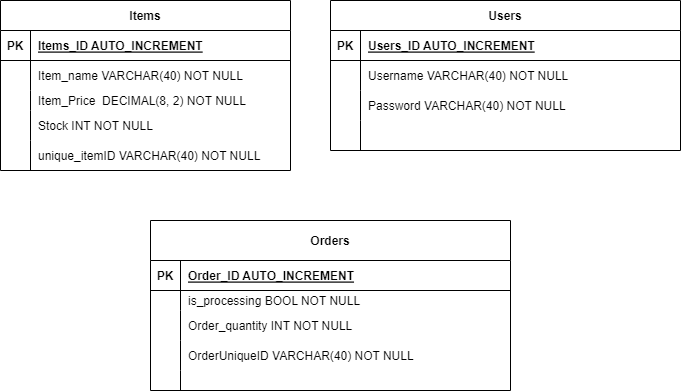

The diagram above was exported from draw.io. Its source (the exported page's mxGraphModel, read from the mxfile embedded in the PNG):
<mxGraphModel dx="1422" dy="794" grid="1" gridSize="10" guides="1" tooltips="1" connect="1" arrows="1" fold="1" page="1" pageScale="1" pageWidth="850" pageHeight="1100" math="0" shadow="0" extFonts="Permanent Marker^https://fonts.googleapis.com/css?family=Permanent+Marker">
  <root>
    <mxCell id="0" />
    <mxCell id="1" parent="0" />
    <mxCell id="C-vyLk0tnHw3VtMMgP7b-2" value="Orders" style="shape=table;startSize=40;container=1;collapsible=1;childLayout=tableLayout;fixedRows=1;rowLines=0;fontStyle=1;align=center;resizeLast=1;" parent="1" vertex="1">
      <mxGeometry x="180" y="490" width="360" height="170" as="geometry" />
    </mxCell>
    <mxCell id="C-vyLk0tnHw3VtMMgP7b-3" value="" style="shape=partialRectangle;collapsible=0;dropTarget=0;pointerEvents=0;fillColor=none;points=[[0,0.5],[1,0.5]];portConstraint=eastwest;top=0;left=0;right=0;bottom=1;" parent="C-vyLk0tnHw3VtMMgP7b-2" vertex="1">
      <mxGeometry y="40" width="360" height="30" as="geometry" />
    </mxCell>
    <mxCell id="C-vyLk0tnHw3VtMMgP7b-4" value="PK" style="shape=partialRectangle;overflow=hidden;connectable=0;fillColor=none;top=0;left=0;bottom=0;right=0;fontStyle=1;" parent="C-vyLk0tnHw3VtMMgP7b-3" vertex="1">
      <mxGeometry width="30" height="30" as="geometry">
        <mxRectangle width="30" height="30" as="alternateBounds" />
      </mxGeometry>
    </mxCell>
    <mxCell id="C-vyLk0tnHw3VtMMgP7b-5" value="Order_ID AUTO_INCREMENT" style="shape=partialRectangle;overflow=hidden;connectable=0;fillColor=none;top=0;left=0;bottom=0;right=0;align=left;spacingLeft=6;fontStyle=5;" parent="C-vyLk0tnHw3VtMMgP7b-3" vertex="1">
      <mxGeometry x="30" width="330" height="30" as="geometry">
        <mxRectangle width="330" height="30" as="alternateBounds" />
      </mxGeometry>
    </mxCell>
    <mxCell id="C-vyLk0tnHw3VtMMgP7b-9" value="" style="shape=partialRectangle;collapsible=0;dropTarget=0;pointerEvents=0;fillColor=none;points=[[0,0.5],[1,0.5]];portConstraint=eastwest;top=0;left=0;right=0;bottom=0;" parent="C-vyLk0tnHw3VtMMgP7b-2" vertex="1">
      <mxGeometry y="70" width="360" height="20" as="geometry" />
    </mxCell>
    <mxCell id="C-vyLk0tnHw3VtMMgP7b-10" value="" style="shape=partialRectangle;overflow=hidden;connectable=0;fillColor=none;top=0;left=0;bottom=0;right=0;" parent="C-vyLk0tnHw3VtMMgP7b-9" vertex="1">
      <mxGeometry width="30" height="20" as="geometry">
        <mxRectangle width="30" height="20" as="alternateBounds" />
      </mxGeometry>
    </mxCell>
    <mxCell id="C-vyLk0tnHw3VtMMgP7b-11" value="is_processing BOOL NOT NULL" style="shape=partialRectangle;overflow=hidden;connectable=0;fillColor=none;top=0;left=0;bottom=0;right=0;align=left;spacingLeft=6;" parent="C-vyLk0tnHw3VtMMgP7b-9" vertex="1">
      <mxGeometry x="30" width="330" height="20" as="geometry">
        <mxRectangle width="330" height="20" as="alternateBounds" />
      </mxGeometry>
    </mxCell>
    <mxCell id="ygkjulN28fotAHK9yARf-68" value="" style="shape=partialRectangle;collapsible=0;dropTarget=0;pointerEvents=0;fillColor=none;points=[[0,0.5],[1,0.5]];portConstraint=eastwest;top=0;left=0;right=0;bottom=0;" parent="C-vyLk0tnHw3VtMMgP7b-2" vertex="1">
      <mxGeometry y="90" width="360" height="30" as="geometry" />
    </mxCell>
    <mxCell id="ygkjulN28fotAHK9yARf-69" value="" style="shape=partialRectangle;overflow=hidden;connectable=0;fillColor=none;top=0;left=0;bottom=0;right=0;" parent="ygkjulN28fotAHK9yARf-68" vertex="1">
      <mxGeometry width="30" height="30" as="geometry">
        <mxRectangle width="30" height="30" as="alternateBounds" />
      </mxGeometry>
    </mxCell>
    <mxCell id="ygkjulN28fotAHK9yARf-70" value="Order_quantity INT NOT NULL" style="shape=partialRectangle;overflow=hidden;connectable=0;fillColor=none;top=0;left=0;bottom=0;right=0;align=left;spacingLeft=6;" parent="ygkjulN28fotAHK9yARf-68" vertex="1">
      <mxGeometry x="30" width="330" height="30" as="geometry">
        <mxRectangle width="330" height="30" as="alternateBounds" />
      </mxGeometry>
    </mxCell>
    <mxCell id="C-vyLk0tnHw3VtMMgP7b-6" value="" style="shape=partialRectangle;collapsible=0;dropTarget=0;pointerEvents=0;fillColor=none;points=[[0,0.5],[1,0.5]];portConstraint=eastwest;top=0;left=0;right=0;bottom=0;" parent="C-vyLk0tnHw3VtMMgP7b-2" vertex="1">
      <mxGeometry y="120" width="360" height="30" as="geometry" />
    </mxCell>
    <mxCell id="C-vyLk0tnHw3VtMMgP7b-7" value="" style="shape=partialRectangle;overflow=hidden;connectable=0;fillColor=none;top=0;left=0;bottom=0;right=0;" parent="C-vyLk0tnHw3VtMMgP7b-6" vertex="1">
      <mxGeometry width="30" height="30" as="geometry">
        <mxRectangle width="30" height="30" as="alternateBounds" />
      </mxGeometry>
    </mxCell>
    <mxCell id="C-vyLk0tnHw3VtMMgP7b-8" value="OrderUniqueID VARCHAR(40) NOT NULL" style="shape=partialRectangle;overflow=hidden;connectable=0;fillColor=none;top=0;left=0;bottom=0;right=0;align=left;spacingLeft=6;" parent="C-vyLk0tnHw3VtMMgP7b-6" vertex="1">
      <mxGeometry x="30" width="330" height="30" as="geometry">
        <mxRectangle width="330" height="30" as="alternateBounds" />
      </mxGeometry>
    </mxCell>
    <mxCell id="ygkjulN28fotAHK9yARf-57" value="" style="shape=tableRow;horizontal=0;startSize=0;swimlaneHead=0;swimlaneBody=0;fillColor=none;collapsible=0;dropTarget=0;points=[[0,0.5],[1,0.5]];portConstraint=eastwest;top=0;left=0;right=0;bottom=0;" parent="C-vyLk0tnHw3VtMMgP7b-2" vertex="1">
      <mxGeometry y="150" width="360" height="20" as="geometry" />
    </mxCell>
    <mxCell id="ygkjulN28fotAHK9yARf-58" value="" style="shape=partialRectangle;connectable=0;fillColor=none;top=0;left=0;bottom=0;right=0;editable=1;overflow=hidden;" parent="ygkjulN28fotAHK9yARf-57" vertex="1">
      <mxGeometry width="30" height="20" as="geometry">
        <mxRectangle width="30" height="20" as="alternateBounds" />
      </mxGeometry>
    </mxCell>
    <mxCell id="ygkjulN28fotAHK9yARf-59" value="" style="shape=partialRectangle;connectable=0;fillColor=none;top=0;left=0;bottom=0;right=0;align=left;spacingLeft=6;overflow=hidden;" parent="ygkjulN28fotAHK9yARf-57" vertex="1">
      <mxGeometry x="30" width="330" height="20" as="geometry">
        <mxRectangle width="330" height="20" as="alternateBounds" />
      </mxGeometry>
    </mxCell>
    <mxCell id="C-vyLk0tnHw3VtMMgP7b-13" value="Items" style="shape=table;startSize=30;container=1;collapsible=1;childLayout=tableLayout;fixedRows=1;rowLines=0;fontStyle=1;align=center;resizeLast=1;" parent="1" vertex="1">
      <mxGeometry x="30" y="270" width="290" height="170" as="geometry" />
    </mxCell>
    <mxCell id="C-vyLk0tnHw3VtMMgP7b-14" value="" style="shape=partialRectangle;collapsible=0;dropTarget=0;pointerEvents=0;fillColor=none;points=[[0,0.5],[1,0.5]];portConstraint=eastwest;top=0;left=0;right=0;bottom=1;" parent="C-vyLk0tnHw3VtMMgP7b-13" vertex="1">
      <mxGeometry y="30" width="290" height="30" as="geometry" />
    </mxCell>
    <mxCell id="C-vyLk0tnHw3VtMMgP7b-15" value="PK" style="shape=partialRectangle;overflow=hidden;connectable=0;fillColor=none;top=0;left=0;bottom=0;right=0;fontStyle=1;" parent="C-vyLk0tnHw3VtMMgP7b-14" vertex="1">
      <mxGeometry width="30" height="30" as="geometry">
        <mxRectangle width="30" height="30" as="alternateBounds" />
      </mxGeometry>
    </mxCell>
    <mxCell id="C-vyLk0tnHw3VtMMgP7b-16" value="Items_ID AUTO_INCREMENT" style="shape=partialRectangle;overflow=hidden;connectable=0;fillColor=none;top=0;left=0;bottom=0;right=0;align=left;spacingLeft=6;fontStyle=5;" parent="C-vyLk0tnHw3VtMMgP7b-14" vertex="1">
      <mxGeometry x="30" width="260" height="30" as="geometry">
        <mxRectangle width="260" height="30" as="alternateBounds" />
      </mxGeometry>
    </mxCell>
    <mxCell id="C-vyLk0tnHw3VtMMgP7b-20" value="" style="shape=partialRectangle;collapsible=0;dropTarget=0;pointerEvents=0;fillColor=none;points=[[0,0.5],[1,0.5]];portConstraint=eastwest;top=0;left=0;right=0;bottom=0;" parent="C-vyLk0tnHw3VtMMgP7b-13" vertex="1">
      <mxGeometry y="60" width="290" height="30" as="geometry" />
    </mxCell>
    <mxCell id="C-vyLk0tnHw3VtMMgP7b-21" value="" style="shape=partialRectangle;overflow=hidden;connectable=0;fillColor=none;top=0;left=0;bottom=0;right=0;" parent="C-vyLk0tnHw3VtMMgP7b-20" vertex="1">
      <mxGeometry width="30" height="30" as="geometry">
        <mxRectangle width="30" height="30" as="alternateBounds" />
      </mxGeometry>
    </mxCell>
    <mxCell id="C-vyLk0tnHw3VtMMgP7b-22" value="Item_name VARCHAR(40) NOT NULL" style="shape=partialRectangle;overflow=hidden;connectable=0;fillColor=none;top=0;left=0;bottom=0;right=0;align=left;spacingLeft=6;" parent="C-vyLk0tnHw3VtMMgP7b-20" vertex="1">
      <mxGeometry x="30" width="260" height="30" as="geometry">
        <mxRectangle width="260" height="30" as="alternateBounds" />
      </mxGeometry>
    </mxCell>
    <mxCell id="ygkjulN28fotAHK9yARf-49" value="" style="shape=tableRow;horizontal=0;startSize=0;swimlaneHead=0;swimlaneBody=0;fillColor=none;collapsible=0;dropTarget=0;points=[[0,0.5],[1,0.5]];portConstraint=eastwest;top=0;left=0;right=0;bottom=0;" parent="C-vyLk0tnHw3VtMMgP7b-13" vertex="1">
      <mxGeometry y="90" width="290" height="20" as="geometry" />
    </mxCell>
    <mxCell id="ygkjulN28fotAHK9yARf-50" value="" style="shape=partialRectangle;connectable=0;fillColor=none;top=0;left=0;bottom=0;right=0;editable=1;overflow=hidden;" parent="ygkjulN28fotAHK9yARf-49" vertex="1">
      <mxGeometry width="30" height="20" as="geometry">
        <mxRectangle width="30" height="20" as="alternateBounds" />
      </mxGeometry>
    </mxCell>
    <mxCell id="ygkjulN28fotAHK9yARf-51" value="Item_Price  DECIMAL(8, 2) NOT NULL" style="shape=partialRectangle;connectable=0;fillColor=none;top=0;left=0;bottom=0;right=0;align=left;spacingLeft=6;overflow=hidden;" parent="ygkjulN28fotAHK9yARf-49" vertex="1">
      <mxGeometry x="30" width="260" height="20" as="geometry">
        <mxRectangle width="260" height="20" as="alternateBounds" />
      </mxGeometry>
    </mxCell>
    <mxCell id="ygkjulN28fotAHK9yARf-53" value="" style="shape=tableRow;horizontal=0;startSize=0;swimlaneHead=0;swimlaneBody=0;fillColor=none;collapsible=0;dropTarget=0;points=[[0,0.5],[1,0.5]];portConstraint=eastwest;top=0;left=0;right=0;bottom=0;" parent="C-vyLk0tnHw3VtMMgP7b-13" vertex="1">
      <mxGeometry y="110" width="290" height="30" as="geometry" />
    </mxCell>
    <mxCell id="ygkjulN28fotAHK9yARf-54" value="" style="shape=partialRectangle;connectable=0;fillColor=none;top=0;left=0;bottom=0;right=0;editable=1;overflow=hidden;" parent="ygkjulN28fotAHK9yARf-53" vertex="1">
      <mxGeometry width="30" height="30" as="geometry">
        <mxRectangle width="30" height="30" as="alternateBounds" />
      </mxGeometry>
    </mxCell>
    <mxCell id="ygkjulN28fotAHK9yARf-55" value="Stock INT NOT NULL" style="shape=partialRectangle;connectable=0;fillColor=none;top=0;left=0;bottom=0;right=0;align=left;spacingLeft=6;overflow=hidden;" parent="ygkjulN28fotAHK9yARf-53" vertex="1">
      <mxGeometry x="30" width="260" height="30" as="geometry">
        <mxRectangle width="260" height="30" as="alternateBounds" />
      </mxGeometry>
    </mxCell>
    <mxCell id="C-vyLk0tnHw3VtMMgP7b-17" value="" style="shape=partialRectangle;collapsible=0;dropTarget=0;pointerEvents=0;fillColor=none;points=[[0,0.5],[1,0.5]];portConstraint=eastwest;top=0;left=0;right=0;bottom=0;" parent="C-vyLk0tnHw3VtMMgP7b-13" vertex="1">
      <mxGeometry y="140" width="290" height="30" as="geometry" />
    </mxCell>
    <mxCell id="C-vyLk0tnHw3VtMMgP7b-18" value="" style="shape=partialRectangle;overflow=hidden;connectable=0;fillColor=none;top=0;left=0;bottom=0;right=0;" parent="C-vyLk0tnHw3VtMMgP7b-17" vertex="1">
      <mxGeometry width="30" height="30" as="geometry">
        <mxRectangle width="30" height="30" as="alternateBounds" />
      </mxGeometry>
    </mxCell>
    <mxCell id="C-vyLk0tnHw3VtMMgP7b-19" value="unique_itemID VARCHAR(40) NOT NULL" style="shape=partialRectangle;overflow=hidden;connectable=0;fillColor=none;top=0;left=0;bottom=0;right=0;align=left;spacingLeft=6;" parent="C-vyLk0tnHw3VtMMgP7b-17" vertex="1">
      <mxGeometry x="30" width="260" height="30" as="geometry">
        <mxRectangle width="260" height="30" as="alternateBounds" />
      </mxGeometry>
    </mxCell>
    <mxCell id="ygkjulN28fotAHK9yARf-17" value="Users" style="shape=table;startSize=30;container=1;collapsible=1;childLayout=tableLayout;fixedRows=1;rowLines=0;fontStyle=1;align=center;resizeLast=1;" parent="1" vertex="1">
      <mxGeometry x="360" y="270" width="350" height="150" as="geometry" />
    </mxCell>
    <mxCell id="ygkjulN28fotAHK9yARf-18" value="" style="shape=tableRow;horizontal=0;startSize=0;swimlaneHead=0;swimlaneBody=0;fillColor=none;collapsible=0;dropTarget=0;points=[[0,0.5],[1,0.5]];portConstraint=eastwest;top=0;left=0;right=0;bottom=1;" parent="ygkjulN28fotAHK9yARf-17" vertex="1">
      <mxGeometry y="30" width="350" height="30" as="geometry" />
    </mxCell>
    <mxCell id="ygkjulN28fotAHK9yARf-19" value="PK" style="shape=partialRectangle;connectable=0;fillColor=none;top=0;left=0;bottom=0;right=0;fontStyle=1;overflow=hidden;" parent="ygkjulN28fotAHK9yARf-18" vertex="1">
      <mxGeometry width="30" height="30" as="geometry">
        <mxRectangle width="30" height="30" as="alternateBounds" />
      </mxGeometry>
    </mxCell>
    <mxCell id="ygkjulN28fotAHK9yARf-20" value="Users_ID AUTO_INCREMENT" style="shape=partialRectangle;connectable=0;fillColor=none;top=0;left=0;bottom=0;right=0;align=left;spacingLeft=6;fontStyle=5;overflow=hidden;" parent="ygkjulN28fotAHK9yARf-18" vertex="1">
      <mxGeometry x="30" width="320" height="30" as="geometry">
        <mxRectangle width="320" height="30" as="alternateBounds" />
      </mxGeometry>
    </mxCell>
    <mxCell id="ygkjulN28fotAHK9yARf-21" value="" style="shape=tableRow;horizontal=0;startSize=0;swimlaneHead=0;swimlaneBody=0;fillColor=none;collapsible=0;dropTarget=0;points=[[0,0.5],[1,0.5]];portConstraint=eastwest;top=0;left=0;right=0;bottom=0;" parent="ygkjulN28fotAHK9yARf-17" vertex="1">
      <mxGeometry y="60" width="350" height="30" as="geometry" />
    </mxCell>
    <mxCell id="ygkjulN28fotAHK9yARf-22" value="" style="shape=partialRectangle;connectable=0;fillColor=none;top=0;left=0;bottom=0;right=0;editable=1;overflow=hidden;" parent="ygkjulN28fotAHK9yARf-21" vertex="1">
      <mxGeometry width="30" height="30" as="geometry">
        <mxRectangle width="30" height="30" as="alternateBounds" />
      </mxGeometry>
    </mxCell>
    <mxCell id="ygkjulN28fotAHK9yARf-23" value="Username VARCHAR(40) NOT NULL" style="shape=partialRectangle;connectable=0;fillColor=none;top=0;left=0;bottom=0;right=0;align=left;spacingLeft=6;overflow=hidden;" parent="ygkjulN28fotAHK9yARf-21" vertex="1">
      <mxGeometry x="30" width="320" height="30" as="geometry">
        <mxRectangle width="320" height="30" as="alternateBounds" />
      </mxGeometry>
    </mxCell>
    <mxCell id="ygkjulN28fotAHK9yARf-24" value="" style="shape=tableRow;horizontal=0;startSize=0;swimlaneHead=0;swimlaneBody=0;fillColor=none;collapsible=0;dropTarget=0;points=[[0,0.5],[1,0.5]];portConstraint=eastwest;top=0;left=0;right=0;bottom=0;" parent="ygkjulN28fotAHK9yARf-17" vertex="1">
      <mxGeometry y="90" width="350" height="30" as="geometry" />
    </mxCell>
    <mxCell id="ygkjulN28fotAHK9yARf-25" value="" style="shape=partialRectangle;connectable=0;fillColor=none;top=0;left=0;bottom=0;right=0;editable=1;overflow=hidden;" parent="ygkjulN28fotAHK9yARf-24" vertex="1">
      <mxGeometry width="30" height="30" as="geometry">
        <mxRectangle width="30" height="30" as="alternateBounds" />
      </mxGeometry>
    </mxCell>
    <mxCell id="ygkjulN28fotAHK9yARf-26" value="Password VARCHAR(40) NOT NULL" style="shape=partialRectangle;connectable=0;fillColor=none;top=0;left=0;bottom=0;right=0;align=left;spacingLeft=6;overflow=hidden;" parent="ygkjulN28fotAHK9yARf-24" vertex="1">
      <mxGeometry x="30" width="320" height="30" as="geometry">
        <mxRectangle width="320" height="30" as="alternateBounds" />
      </mxGeometry>
    </mxCell>
    <mxCell id="ygkjulN28fotAHK9yARf-27" value="" style="shape=tableRow;horizontal=0;startSize=0;swimlaneHead=0;swimlaneBody=0;fillColor=none;collapsible=0;dropTarget=0;points=[[0,0.5],[1,0.5]];portConstraint=eastwest;top=0;left=0;right=0;bottom=0;" parent="ygkjulN28fotAHK9yARf-17" vertex="1">
      <mxGeometry y="120" width="350" height="30" as="geometry" />
    </mxCell>
    <mxCell id="ygkjulN28fotAHK9yARf-28" value="" style="shape=partialRectangle;connectable=0;fillColor=none;top=0;left=0;bottom=0;right=0;editable=1;overflow=hidden;" parent="ygkjulN28fotAHK9yARf-27" vertex="1">
      <mxGeometry width="30" height="30" as="geometry">
        <mxRectangle width="30" height="30" as="alternateBounds" />
      </mxGeometry>
    </mxCell>
    <mxCell id="ygkjulN28fotAHK9yARf-29" value="" style="shape=partialRectangle;connectable=0;fillColor=none;top=0;left=0;bottom=0;right=0;align=left;spacingLeft=6;overflow=hidden;" parent="ygkjulN28fotAHK9yARf-27" vertex="1">
      <mxGeometry x="30" width="320" height="30" as="geometry">
        <mxRectangle width="320" height="30" as="alternateBounds" />
      </mxGeometry>
    </mxCell>
  </root>
</mxGraphModel>